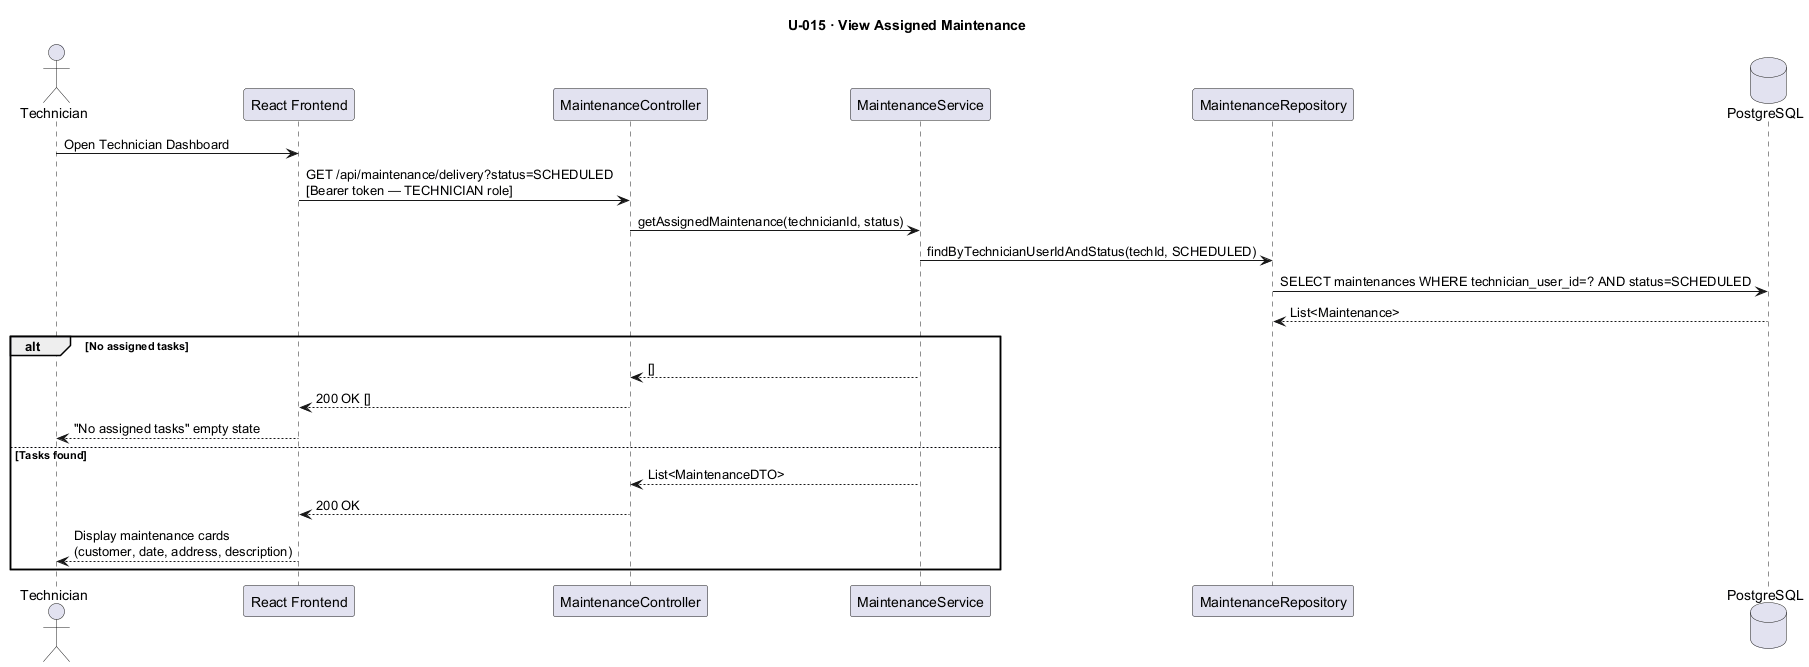

The diagram above was rendered by PlantUML. Its source (embedded in the PNG):
@startuml U015_ViewAssignedMaintenance
title U-015 · View Assigned Maintenance

actor       "Technician"           as T
participant "React Frontend"        as FE
participant "MaintenanceController" as MC
participant "MaintenanceService"    as MS
participant "MaintenanceRepository" as MR
database    "PostgreSQL"            as DB

T  -> FE : Open Technician Dashboard
FE -> MC : GET /api/maintenance/delivery?status=SCHEDULED\n[Bearer token — TECHNICIAN role]
MC -> MS : getAssignedMaintenance(technicianId, status)
MS -> MR : findByTechnicianUserIdAndStatus(techId, SCHEDULED)
MR -> DB : SELECT maintenances WHERE technician_user_id=? AND status=SCHEDULED
DB --> MR : List<Maintenance>

alt No assigned tasks
    MS --> MC : []
    MC --> FE : 200 OK []
    FE --> T  : "No assigned tasks" empty state
else Tasks found
    MS --> MC : List<MaintenanceDTO>
    MC --> FE : 200 OK
    FE --> T  : Display maintenance cards\n(customer, date, address, description)
end
@enduml